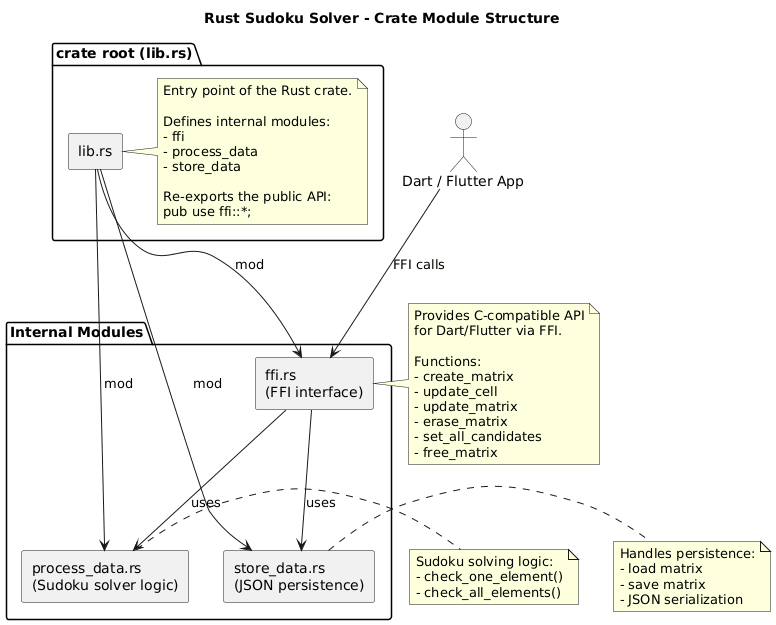

The diagram above was rendered by PlantUML. Its source (embedded in the PNG):
@startuml
title Rust Sudoku Solver - Crate Module Structure

skinparam shadowing false
skinparam componentStyle rectangle

' =========================================================
' CRATE ROOT
' =========================================================

package "crate root (lib.rs)" {

component "lib.rs" as ROOT

note right of ROOT
Entry point of the Rust crate.

Defines internal modules:
- ffi
- process_data
- store_data

Re-exports the public API:
pub use ffi::*;
end note

}

' =========================================================
' MODULES
' =========================================================

package "Internal Modules" {

component "ffi.rs\n(FFI interface)" as FFI

component "process_data.rs\n(Sudoku solver logic)" as PROCESS

component "store_data.rs\n(JSON persistence)" as STORE

}

' =========================================================
' RELATIONSHIPS
' =========================================================

ROOT --> FFI : mod
ROOT --> PROCESS : mod
ROOT --> STORE : mod

FFI --> PROCESS : uses
FFI --> STORE : uses

note right of FFI
Provides C-compatible API
for Dart/Flutter via FFI.

Functions:
- create_matrix
- update_cell
- update_matrix
- erase_matrix
- set_all_candidates
- free_matrix
end note

note right of PROCESS
Sudoku solving logic:
- check_one_element()
- check_all_elements()
end note

note right of STORE
Handles persistence:
- load matrix
- save matrix
- JSON serialization
end note

' =========================================================
' EXTERNAL BOUNDARY
' =========================================================

actor "Dart / Flutter App" as DART

DART --> FFI : FFI calls

@enduml